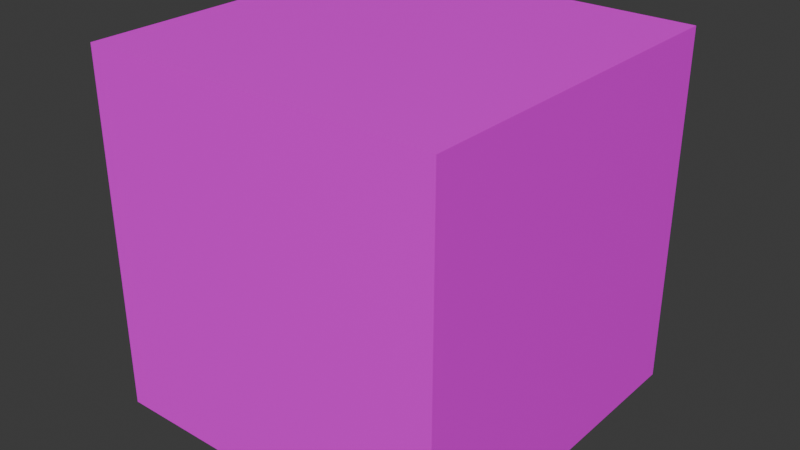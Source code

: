 # Source: 2_block_2.blend  (saved by Blender 4.4.32; exported with 4.5.12 LTS)
import bpy
from mathutils import Matrix  # noqa: F401  (used for matrix-valued properties, if any)

bpy.ops.wm.read_factory_settings(use_empty=True)
scene = bpy.context.scene
scene.name = 'Scene'

# ---- collections
col_collection = bpy.data.collections.new('Collection'); scene.collection.children.link(col_collection)

# ---- images (referenced by path relative to the original .blend; pixels are not part of the script)
import os
ASSET_DIR = os.environ.get("B2B_ASSET_DIR", "")  # directory of the original .blend (textures are referenced by path, not embedded)
HERE = os.path.dirname(os.path.abspath(__file__))  # packed textures are extracted next to this script under _unpacked/

def load_image(name, relpath, width, height, colorspace="sRGB"):
    """Load a texture the original file referenced (path relative to the .blend, or extracted next to this script)."""
    p = next((c for c in (os.path.join(HERE, relpath), os.path.join(ASSET_DIR, relpath)) if relpath and os.path.exists(c)), "")
    if p:
        img = bpy.data.images.load(p, check_existing=True)
        img.name = name
    else:  # same state as the original file: an image datablock whose file is absent (Cycles renders it pink)
        img = bpy.data.images.new(name, width, height)
        img.source = "FILE"
        img.filepath = "//" + (relpath or name)
    img.colorspace_settings.name = colorspace
    return img
img_block_2_tex_png = load_image('block_2_tex.png', 'block_2_tex.png', 1024, 1024, 'sRGB')

# ---- materials (node trees are filled in below, after node groups)
mat_material = bpy.data.materials.new('Material')
mat_material.alpha_threshold = 0.0
mat_material.roughness = 0.5
mat_material.line_color = (0.0, 0.0, 0.0, 1.0)

# ---- material node trees
mat_material.use_nodes = True; mat_material.node_tree.nodes.clear()
_N = mat_material.node_tree.nodes; _L = mat_material.node_tree.links
n0 = _N.new('ShaderNodeOutputMaterial'); n0.name = 'Material Output'; n0.location = (300, 300)
n1 = _N.new('ShaderNodeBsdfPrincipled'); n1.name = 'Principled BSDF'; n1.location = (10, 300)
n1.inputs[3].default_value = 1.45
n2 = _N.new('ShaderNodeTexImage'); n2.name = 'Image Texture'; n2.location = (-280, 280)
n2.image = img_block_2_tex_png
_L.new(n1.outputs[0], n0.inputs[0])
_L.new(n2.outputs[0], n1.inputs[0])
n0.is_active_output = True

# ---- world
world_world = bpy.data.worlds.new('World'); scene.world = world_world
world_world.use_nodes = True; world_world.node_tree.nodes.clear()
_N = world_world.node_tree.nodes; _L = world_world.node_tree.links
n0 = _N.new('ShaderNodeOutputWorld'); n0.name = 'World Output'; n0.location = (300, 300)
n1 = _N.new('ShaderNodeBackground'); n1.name = 'Background'; n1.location = (10, 300)
n1.inputs[0].default_value = (0.05088, 0.05088, 0.05088, 1.0)
_L.new(n1.outputs[0], n0.inputs[0])
n0.is_active_output = True
world_world.color = (0.05088, 0.05088, 0.05088)
world_world.sun_shadow_jitter_overblur = 0.0

# ---- meshes
me_cube = bpy.data.meshes.new('Cube')
me_cube.from_pydata([(1.0, 1.0, 1.0), (1.0, 1.0, -1.0), (-1.0, 1.0, 1.0), (-1.0, 1.0, -1.0), (-1.0, -1.0, 1.0), (1.0, -1.0, 1.0), (1.0, -1.0, -1.0), (-1.0, -1.0, -1.0)], [], [(0, 2, 4, 5), (7, 4, 2, 3), (3, 1, 6, 7), (1, 0, 5, 6), (3, 2, 0, 1), (6, 5, 4, 7)])
_uv = me_cube.uv_layers.new(name='UVMap')
_uv.uv.foreach_set('vector', [1.0, 1.0, 0.0, 1.0, 0.0, 0.0, 1.0, 0.0, 1.0, 0.0, 1.0, 1.0, 0.0, 1.0, 0.0, 0.0, 0.0, 0.0, 1.0, 0.0, 1.0, 1.0, 0.0, 1.0, 5.96e-08, 1.0, 1.0, 1.0, 1.0, 0.0, 0.0, 2.98e-08, 0.0, 2.98e-08, 0.0, 1.0, 1.0, 1.0, 1.0, 2.98e-08, 0.0, 0.0, 0.0, 1.0, 1.0, 1.0, 1.0, 0.0])
me_cube.materials.append(mat_material)
me_cube.use_mirror_vertex_groups = False
me_cube.update()

# ---- objects
ob_2_block_2_col = bpy.data.objects.new('2_Block_2-col', me_cube)

# ---- transforms, parenting, visibility, modifiers, constraints
ob_2_block_2_col.location = (0.0, 0.0, 1.0)
ob_2_block_2_col.lock_rotations_4d = False
ob_2_block_2_col.empty_display_type = 'ARROWS'
ob_2_block_2_col.lineart.crease_threshold = 0.0

# ---- collection membership
col_collection.objects.link(ob_2_block_2_col)

# ---- scene / render settings (as saved in the file)
scene.frame_start = 1; scene.frame_end = 250; scene.frame_set(1)
scene.render.engine = 'BLENDER_EEVEE_NEXT'
bpy.context.view_layer.update()

# ---- added for rendering (the .blend has no active camera and no usable light): camera, sun
cam_auto = bpy.data.cameras.new('AutoCamera')
cam_auto.lens = 50.0
cam_auto.sensor_width = 36.0
cam_auto.clip_end = 1000.0
ob_auto_camera = bpy.data.objects.new('AutoCamera', cam_auto)
scene.collection.objects.link(ob_auto_camera)
ob_auto_camera.location = (3.20507, -3.84609, 3.56406)
ob_auto_camera.rotation_euler = (1.09748, -7.21219e-08, 0.694738)
scene.camera = ob_auto_camera
light_auto_sun = bpy.data.lights.new('AutoSun', 'SUN')
light_auto_sun.energy = 3.0
light_auto_sun.angle = 0.0523599
ob_auto_sun = bpy.data.objects.new('AutoSun', light_auto_sun)
scene.collection.objects.link(ob_auto_sun)
ob_auto_sun.rotation_euler = (0.872665, 0.174533, 0.523599)
bpy.context.view_layer.update()
